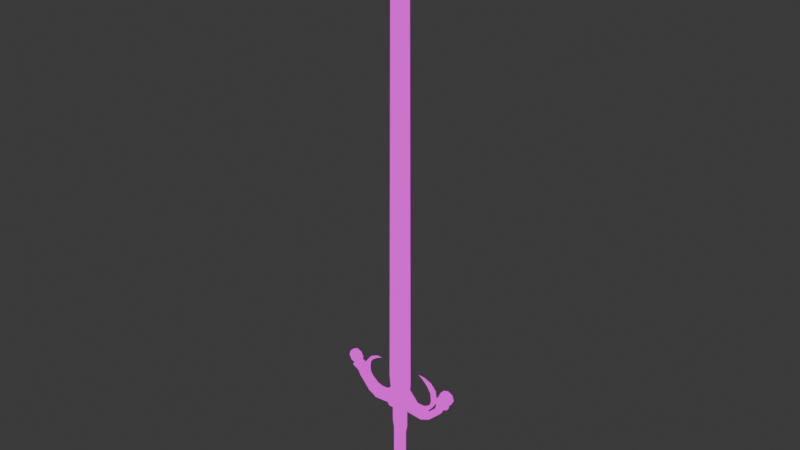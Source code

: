 # Source: CrabSword.blend  (saved by Blender 4.3.34; exported with 4.5.12 LTS)
import bpy
from mathutils import Matrix  # noqa: F401  (used for matrix-valued properties, if any)

bpy.ops.wm.read_factory_settings(use_empty=True)
scene = bpy.context.scene
scene.name = 'Scene'

# ---- collections
col_collection = bpy.data.collections.new('Collection'); scene.collection.children.link(col_collection)

# ---- images (referenced by path relative to the original .blend; pixels are not part of the script)
import os
ASSET_DIR = os.environ.get("B2B_ASSET_DIR", "")  # directory of the original .blend (textures are referenced by path, not embedded)
HERE = os.path.dirname(os.path.abspath(__file__))  # packed textures are extracted next to this script under _unpacked/

def load_image(name, relpath, width, height, colorspace="sRGB"):
    """Load a texture the original file referenced (path relative to the .blend, or extracted next to this script)."""
    p = next((c for c in (os.path.join(HERE, relpath), os.path.join(ASSET_DIR, relpath)) if relpath and os.path.exists(c)), "")
    if p:
        img = bpy.data.images.load(p, check_existing=True)
        img.name = name
    else:  # same state as the original file: an image datablock whose file is absent (Cycles renders it pink)
        img = bpy.data.images.new(name, width, height)
        img.source = "FILE"
        img.filepath = "//" + (relpath or name)
    img.colorspace_settings.name = colorspace
    return img
img_crabswordtx = load_image('CrabSwordTX', 'CrabSwordTX.png', 1024, 1024, 'sRGB')

# ---- materials (node trees are filled in below, after node groups)
mat_crabswordmt = bpy.data.materials.new('CrabSwordMT')

# ---- material node trees
mat_crabswordmt.use_nodes = True; mat_crabswordmt.node_tree.nodes.clear()
_N = mat_crabswordmt.node_tree.nodes; _L = mat_crabswordmt.node_tree.links
n0 = _N.new('ShaderNodeOutputMaterial'); n0.name = 'Material Output'; n0.location = (300, 300)
n1 = _N.new('ShaderNodeEmission'); n1.name = 'Emission'; n1.location = (10, 300)
n2 = _N.new('ShaderNodeTexImage'); n2.name = 'Image Texture'; n2.location = (-280, 280)
n2.image = img_crabswordtx
n2.interpolation = 'Closest'
_L.new(n1.outputs[0], n0.inputs[0])
_L.new(n2.outputs[0], n1.inputs[0])
n0.is_active_output = True

# ---- world
world_world = bpy.data.worlds.new('World'); scene.world = world_world
world_world.use_nodes = True; world_world.node_tree.nodes.clear()
_N = world_world.node_tree.nodes; _L = world_world.node_tree.links
n0 = _N.new('ShaderNodeOutputWorld'); n0.name = 'World Output'; n0.location = (300, 300)
n1 = _N.new('ShaderNodeBackground'); n1.name = 'Background'; n1.location = (10, 300)
n1.inputs[0].default_value = (0.05088, 0.05088, 0.05088, 1.0)
_L.new(n1.outputs[0], n0.inputs[0])
n0.is_active_output = True
world_world.color = (0.05088, 0.05088, 0.05088)
world_world.sun_shadow_jitter_overblur = 0.0

# ---- meshes
me_bsurfacemesh = bpy.data.meshes.new('BSurfaceMesh')
me_bsurfacemesh.from_pydata([(0.227, -3.72e-09, 11.7), (0.2921, -3.722e-09, 2.6), (0.1887, -0.1421, 2.35), (0.08699, -0.1523, 2.461), (3.645e-15, -0.1622, 2.59), (0.3098, -0.1177, 2.064), (0.3166, -0.1118, 2.233), (0.4281, -0.08126, 2.158), (1.433e-09, -0.08118, 2.59), (0.08646, -0.05341, 2.463), (0.1888, -0.02185, 2.35), (0.2834, -7.477e-07, 2.512), (0.2609, -3.78e-08, 2.285), (0.1643, -0.1625, 1.95), (0.09124, -0.1625, 1.954), (0.04917, -0.1122, 1.956), (3.324e-09, -0.1625, 1.958), (-9.792e-09, -0.1119, 1.958), (0.04898, -0.1115, 1.462), (3.743e-09, -0.1117, 1.463), (0.0495, -0.1112, 1.955), (0.195, -0.01052, 1.95), (0.1949, -0.01022, 1.462), (0.1624, -0.01045, 1.301), (0.1624, -0.01024, 0.2521), (0.04115, -0.1114, 1.302), (0.04139, -0.1111, 0.3069), (2.483e-10, -0.1117, 1.3), (0.0, -0.111, 0.325), (0.2237, -0.1625, -0.2226), (3.129e-08, -0.1625, -0.0005721), (1.332e-08, -0.1624, -0.325), (0.3245, -0.1624, -0.001054), (0.2224, -0.1625, 0.2239), (5.539e-09, -0.1625, 0.3249), (-3.69e-07, 3.583e-07, 13.0), (-1.439e-05, -0.08125, 11.7), (0.3122, -0.08161, 2.054), (0.4888, -0.08125, 2.046), (0.1945, -0.08136, 1.95), (0.4526, -0.08125, 1.929), (0.7034, -0.0812, 2.177), (0.6679, -0.08123, 1.948), (0.7299, -0.08125, 1.977), (0.8134, -0.08086, 2.016), (0.7703, -0.08124, 2.071), (1.079, -0.05678, 2.274), (1.011, -0.0569, 2.297), (1.125, -0.05669, 2.373), (1.049, -0.05689, 2.402), (0.6438, -0.08035, 1.914), (0.6849, -0.03898, 1.91), (0.7538, -0.03974, 1.943), (0.8347, -0.03972, 1.981), (1.119, -0.02773, 2.257), (1.166, -0.02772, 2.358), (0.7574, -0.0392, 2.106), (0.7147, -0.07223, 2.103), (0.7401, -0.04693, 2.13), (0.97, -0.02718, 2.312), (1.008, -0.02769, 2.416), (0.8536, -0.07213, 2.317), (0.7238, -0.07032, 2.153), (0.8805, -0.06254, 2.302), (0.9049, -0.06754, 2.399), (0.9351, -0.05854, 2.39), (0.9215, -0.065, 2.519), (0.952, -0.05586, 2.522), (0.9003, -0.06483, 2.695), (0.9287, -0.05584, 2.708), (0.7929, -0.04927, 2.835), (0.8154, -0.04276, 2.855), (0.8901, 4.885e-09, 2.297), (0.9457, 3.767e-10, 2.387), (0.963, 3.812e-08, 2.522), (0.9391, 1.869e-08, 2.711), (0.8228, -2.037e-09, 2.862), (0.5743, -0.08124, 2.158), (0.8271, -0.06257, 2.332), (0.6826, -0.07016, 2.2), (0.6764, -0.04437, 2.208), (0.8745, -0.05858, 2.408), (0.891, -0.05637, 2.517), (0.8706, -0.05607, 2.682), (0.8173, 5.967e-08, 2.337), (0.8637, 5.721e-08, 2.411), (0.8797, 7.282e-08, 2.515), (0.8605, -4.149e-08, 2.677), (0.7629, 6.081e-08, 2.807), (0.639, -0.02833, 2.93), (0.6266, -6.612e-07, 2.908), (0.77, -0.04264, 2.815), (0.6303, -0.02046, 2.913), (0.5044, -0.000824, 2.961), (0.6476, -0.02074, 2.947), (0.6505, -4.373e-06, 2.953), (1.199, -0.03687, 2.395), (1.027, -0.05805, 2.454), (1.013, -0.04134, 2.608), (1.313, -0.04026, 2.455), (1.263, -0.08059, 2.541), (1.263, -0.04831, 2.542), (1.117, -0.08117, 2.615), (1.117, -0.04921, 2.616), (1.354, -0.04875, 2.576), (1.409, -0.04875, 2.687), (1.371, -0.04875, 2.804), (1.086, -0.04794, 2.708), (1.142, -0.04771, 2.821), (1.26, -0.04854, 2.86), (-0.227, 3.722e-09, 11.7), (-0.2921, 3.722e-09, 2.6), (-0.1887, -0.1421, 2.35), (-0.08699, -0.1523, 2.461), (-0.3098, -0.1177, 2.064), (-0.3166, -0.1118, 2.233), (-0.4281, -0.08126, 2.158), (-0.08624, -0.05341, 2.463), (-0.1887, -0.02185, 2.35), (-0.2834, 7.477e-07, 2.512), (-0.2609, 3.779e-08, 2.285), (-0.1643, -0.1625, 1.95), (-0.09124, -0.1625, 1.954), (-0.04917, -0.1122, 1.956), (-0.04896, -0.1115, 1.462), (-0.0495, -0.1112, 1.955), (-0.1947, -0.0112, 1.95), (-0.1949, -0.01022, 1.462), (-0.1624, -0.01044, 1.301), (-0.1624, -0.01024, 0.2521), (-0.04111, -0.1114, 1.302), (-0.04139, -0.1111, 0.3069), (-0.2237, -0.1625, -0.2226), (-0.3245, -0.1624, -0.001054), (-0.2224, -0.1625, 0.2239), (-0.3122, -0.08161, 2.054), (-0.4888, -0.08125, 2.046), (-0.1945, -0.08136, 1.95), (-0.4526, -0.08125, 1.929), (-0.7034, -0.0812, 2.177), (-0.6679, -0.08124, 1.948), (-0.7299, -0.08125, 1.977), (-0.8134, -0.08086, 2.016), (-0.7703, -0.08124, 2.071), (-1.079, -0.05678, 2.274), (-1.011, -0.0569, 2.297), (-1.125, -0.05669, 2.373), (-1.049, -0.05689, 2.402), (-0.6438, -0.08035, 1.914), (-0.6849, -0.03898, 1.91), (-0.7538, -0.03974, 1.943), (-0.8347, -0.03972, 1.981), (-1.119, -0.02773, 2.257), (-1.166, -0.02772, 2.358), (-0.7574, -0.0392, 2.106), (-0.7147, -0.07223, 2.103), (-0.7401, -0.04693, 2.13), (-0.97, -0.02718, 2.312), (-1.008, -0.02769, 2.416), (-0.8536, -0.07213, 2.317), (-0.7238, -0.07032, 2.153), (-0.8805, -0.06254, 2.302), (-0.9049, -0.06754, 2.399), (-0.9351, -0.05854, 2.39), (-0.9215, -0.065, 2.519), (-0.952, -0.05586, 2.522), (-0.9003, -0.06483, 2.695), (-0.9287, -0.05584, 2.708), (-0.7929, -0.04927, 2.835), (-0.8154, -0.04276, 2.855), (-0.8901, 4.86e-09, 2.297), (-0.9457, 3.749e-10, 2.387), (-0.963, 3.813e-08, 2.522), (-0.9391, 1.867e-08, 2.711), (-0.8228, -2.049e-09, 2.862), (-0.5743, -0.08124, 2.158), (-0.8271, -0.06257, 2.332), (-0.6826, -0.07016, 2.2), (-0.6764, -0.04437, 2.208), (-0.8745, -0.05858, 2.408), (-0.891, -0.05637, 2.517), (-0.8706, -0.05607, 2.682), (-0.8173, 5.973e-08, 2.337), (-0.8637, 5.723e-08, 2.411), (-0.8797, 7.277e-08, 2.515), (-0.8605, -4.149e-08, 2.677), (-0.7629, 6.061e-08, 2.807), (-0.639, -0.02833, 2.93), (-0.6266, -6.632e-07, 2.908), (-0.77, -0.04264, 2.815), (-0.6303, -0.02046, 2.913), (-0.5044, -0.000824, 2.961), (-0.6476, -0.02074, 2.947), (-0.6505, -4.373e-06, 2.953), (-1.199, -0.03687, 2.395), (-1.027, -0.05805, 2.454), (-1.013, -0.04134, 2.608), (-1.313, -0.04026, 2.455), (-1.263, -0.08059, 2.541), (-1.263, -0.04831, 2.542), (-1.117, -0.08117, 2.615), (-1.117, -0.04921, 2.616), (-1.354, -0.04875, 2.576), (-1.409, -0.04875, 2.687), (-1.371, -0.04875, 2.804), (-1.086, -0.04794, 2.708), (-1.142, -0.04771, 2.821), (-1.26, -0.04854, 2.86), (0.1747, 0.1362, 2.341), (0.08693, 0.1523, 2.461), (-5.149e-09, 0.1622, 2.59), (0.3098, 0.1177, 2.064), (0.3166, 0.1118, 2.233), (0.4281, 0.08126, 2.158), (1.368e-09, 0.08118, 2.59), (0.08624, 0.05341, 2.463), (0.1887, 0.02185, 2.35), (0.1643, 0.1625, 1.95), (0.09124, 0.1625, 1.954), (0.04915, 0.1121, 1.956), (1.13e-08, 0.1625, 1.958), (-1.011e-18, 0.1119, 1.958), (0.04896, 0.1115, 1.462), (-2.683e-09, 0.1117, 1.463), (0.1949, 0.01019, 1.949), (0.0495, 0.1112, 1.955), (0.1949, 0.01022, 1.462), (0.1624, 0.01044, 1.301), (0.1624, 0.01024, 0.2521), (0.04111, 0.1114, 1.302), (0.04139, 0.1111, 0.3069), (-2.941e-10, 0.1117, 1.3), (0.0, 0.111, 0.325), (0.2237, 0.1625, -0.2226), (0.0, 0.1625, -0.0005721), (0.0, 0.1624, -0.325), (0.3245, 0.1624, -0.001054), (0.2224, 0.1625, 0.2239), (9.412e-09, 0.1625, 0.3249), (1.444e-05, 0.08125, 11.7), (0.3122, 0.08161, 2.054), (0.4888, 0.08125, 2.046), (0.1945, 0.08136, 1.95), (0.4526, 0.08125, 1.929), (0.7034, 0.0812, 2.177), (0.6679, 0.08125, 1.948), (0.7299, 0.08125, 1.977), (0.8134, 0.08087, 2.016), (0.7703, 0.08124, 2.071), (1.079, 0.05678, 2.274), (1.011, 0.0569, 2.297), (1.125, 0.05669, 2.373), (1.049, 0.0569, 2.402), (0.6438, 0.08037, 1.914), (0.6849, 0.03898, 1.91), (0.7538, 0.03974, 1.943), (0.8347, 0.03972, 1.981), (1.119, 0.02774, 2.257), (1.166, 0.02772, 2.358), (0.7574, 0.0392, 2.106), (0.7195, 0.07555, 2.106), (0.7401, 0.04692, 2.13), (0.97, 0.02718, 2.312), (1.008, 0.02769, 2.416), (0.8536, 0.07213, 2.317), (0.7238, 0.07031, 2.153), (0.8805, 0.06254, 2.302), (0.9049, 0.06753, 2.399), (0.9351, 0.05854, 2.39), (0.9215, 0.06499, 2.519), (0.952, 0.05586, 2.522), (0.9003, 0.06482, 2.695), (0.9287, 0.05584, 2.708), (0.7929, 0.04925, 2.835), (0.8154, 0.04274, 2.855), (0.5743, 0.08124, 2.158), (0.8271, 0.06256, 2.332), (0.6826, 0.07016, 2.2), (0.6764, 0.04437, 2.208), (0.8746, 0.05857, 2.408), (0.891, 0.05636, 2.517), (0.8706, 0.05607, 2.682), (0.64, 0.02652, 2.929), (0.7701, 0.04262, 2.815), (0.6315, 0.01972, 2.915), (0.6473, 0.01989, 2.945), (1.194, 0.03392, 2.403), (1.029, 0.05663, 2.454), (1.013, 0.04134, 2.608), (1.298, 0.03623, 2.46), (1.263, 0.08059, 2.541), (1.263, 0.04831, 2.542), (1.117, 0.08117, 2.615), (1.117, 0.04921, 2.616), (1.354, 0.04875, 2.576), (1.409, 0.04875, 2.687), (1.371, 0.04875, 2.804), (1.086, 0.04794, 2.708), (1.142, 0.04771, 2.821), (1.26, 0.04854, 2.86), (-0.1747, 0.1362, 2.341), (-0.08693, 0.1523, 2.461), (-0.3098, 0.1177, 2.064), (-0.3166, 0.1118, 2.233), (-0.4281, 0.08126, 2.158), (-0.08646, 0.05341, 2.463), (-0.1888, 0.02185, 2.35), (-0.1643, 0.1625, 1.95), (-0.09124, 0.1625, 1.954), (-0.04915, 0.1121, 1.956), (-0.04898, 0.1115, 1.462), (-0.1949, 0.01019, 1.949), (-0.0495, 0.1112, 1.955), (-0.1949, 0.01022, 1.462), (-0.1624, 0.01045, 1.301), (-0.1624, 0.01024, 0.2521), (-0.04115, 0.1114, 1.302), (-0.04139, 0.1111, 0.3069), (-0.2237, 0.1625, -0.2226), (-0.3245, 0.1624, -0.001054), (-0.2224, 0.1625, 0.2239), (-0.3122, 0.08161, 2.054), (-0.4888, 0.08125, 2.046), (-0.1945, 0.08136, 1.95), (-0.4526, 0.08125, 1.929), (-0.7034, 0.0812, 2.177), (-0.6679, 0.08125, 1.948), (-0.7299, 0.08125, 1.977), (-0.8134, 0.08087, 2.016), (-0.7703, 0.08124, 2.071), (-1.079, 0.05678, 2.274), (-1.011, 0.0569, 2.297), (-1.125, 0.05669, 2.373), (-1.049, 0.0569, 2.402), (-0.6438, 0.08037, 1.914), (-0.6849, 0.03898, 1.91), (-0.7538, 0.03974, 1.943), (-0.8347, 0.03972, 1.981), (-1.119, 0.02774, 2.257), (-1.166, 0.02772, 2.358), (-0.7574, 0.0392, 2.106), (-0.7195, 0.07555, 2.106), (-0.7401, 0.04692, 2.13), (-0.97, 0.02718, 2.312), (-1.008, 0.02769, 2.416), (-0.8536, 0.07213, 2.317), (-0.7238, 0.07031, 2.153), (-0.8805, 0.06254, 2.302), (-0.9049, 0.06753, 2.399), (-0.9351, 0.05854, 2.39), (-0.9215, 0.06499, 2.519), (-0.952, 0.05586, 2.522), (-0.9003, 0.06482, 2.695), (-0.9287, 0.05584, 2.708), (-0.7929, 0.04925, 2.835), (-0.8154, 0.04274, 2.855), (-0.5743, 0.08124, 2.158), (-0.8271, 0.06256, 2.332), (-0.6826, 0.07016, 2.2), (-0.6764, 0.04437, 2.208), (-0.8746, 0.05857, 2.408), (-0.891, 0.05636, 2.517), (-0.8706, 0.05607, 2.682), (-0.64, 0.02652, 2.929), (-0.7701, 0.04262, 2.815), (-0.6315, 0.01972, 2.915), (-0.6473, 0.01989, 2.945), (-1.194, 0.03392, 2.403), (-1.027, 0.05834, 2.453), (-1.013, 0.04134, 2.608), (-1.298, 0.03623, 2.46), (-1.263, 0.08059, 2.541), (-1.263, 0.04831, 2.542), (-1.117, 0.08117, 2.615), (-1.117, 0.04921, 2.616), (-1.354, 0.04875, 2.576), (-1.409, 0.04875, 2.687), (-1.371, 0.04875, 2.804), (-1.086, 0.04794, 2.708), (-1.142, 0.04771, 2.821), (-1.26, 0.04854, 2.86)], [], [(8, 1, 0, 36), (3, 4, 16, 14), (13, 2, 3, 14), (5, 6, 2, 13), (7, 6, 5), (9, 11, 1, 8), (10, 12, 11, 9), (3, 9, 8, 4), (2, 10, 9, 3), (6, 12, 10, 2), (37, 5, 13, 39), (7, 5, 37), (39, 13, 14, 15), (15, 14, 16, 17), (18, 15, 17, 19), (21, 39, 15, 20), (21, 20, 15), (22, 21, 15, 18), (23, 22, 18, 25), (24, 23, 25, 26), (25, 18, 19, 27), (26, 25, 27, 28), (29, 32, 30, 31), (33, 34, 30, 32), (28, 34, 33, 26), (26, 33, 24), (35, 36, 0), (38, 37, 39, 40), (42, 38, 40, 50), (77, 7, 37, 38), (41, 77, 38, 42), (43, 57, 41, 42), (44, 45, 57, 43), (45, 44, 46, 47), (47, 46, 48, 49), (51, 42, 50), (52, 43, 42, 51), (44, 43, 52, 53), (46, 44, 53, 54), (48, 46, 54, 55), (56, 58, 57, 45), (59, 56, 45, 47), (60, 59, 47, 49), (57, 62, 41), (58, 62, 57), (41, 62, 63, 61), (61, 63, 65, 64), (64, 65, 67, 66), (66, 67, 69, 68), (68, 69, 71, 70), (72, 63, 62, 58), (65, 63, 72, 73), (67, 65, 73, 74), (69, 67, 74, 75), (71, 69, 75, 76), (77, 41, 79), (77, 79, 80), (78, 79, 41, 61), (81, 78, 61, 64), (82, 81, 64, 66), (83, 82, 66, 68), (91, 83, 68, 70), (84, 80, 79, 78), (85, 84, 78, 81), (86, 85, 81, 82), (87, 86, 82, 83), (88, 87, 83, 91), (89, 92, 91, 70), (93, 92, 89), (90, 88, 91, 92), (90, 92, 93), (94, 89, 70, 71), (95, 94, 71, 76), (93, 89, 94), (93, 94, 95), (96, 97, 49, 48), (100, 102, 97, 96), (60, 49, 97), (98, 60, 97, 102), (96, 48, 55), (99, 100, 96), (101, 103, 102, 100), (104, 107, 103, 101), (105, 108, 107, 104), (106, 109, 108, 105), (99, 101, 100), (98, 102, 103), (8, 36, 110, 111), (113, 122, 16, 4), (121, 122, 113, 112), (114, 121, 112, 115), (116, 114, 115), (117, 8, 111, 119), (118, 117, 119, 120), (113, 4, 8, 117), (112, 113, 117, 118), (115, 112, 118, 120), (135, 137, 121, 114), (116, 135, 114), (137, 123, 122, 121), (123, 17, 16, 122), (124, 19, 17, 123), (126, 125, 123, 137), (126, 123, 125), (127, 124, 123, 126), (128, 130, 124, 127), (129, 131, 130, 128), (130, 27, 19, 124), (131, 28, 27, 130), (132, 31, 30, 133), (134, 133, 30, 34), (28, 131, 134, 34), (131, 129, 134), (35, 110, 36), (136, 138, 137, 135), (140, 148, 138, 136), (175, 136, 135, 116), (139, 140, 136, 175), (141, 140, 139, 155), (142, 141, 155, 143), (143, 145, 144, 142), (145, 147, 146, 144), (149, 148, 140), (150, 149, 140, 141), (142, 151, 150, 141), (144, 152, 151, 142), (146, 153, 152, 144), (154, 143, 155, 156), (157, 145, 143, 154), (158, 147, 145, 157), (155, 139, 160), (156, 155, 160), (139, 159, 161, 160), (159, 162, 163, 161), (162, 164, 165, 163), (164, 166, 167, 165), (166, 168, 169, 167), (170, 156, 160, 161), (163, 171, 170, 161), (165, 172, 171, 163), (167, 173, 172, 165), (169, 174, 173, 167), (175, 177, 139), (175, 178, 177), (176, 159, 139, 177), (179, 162, 159, 176), (180, 164, 162, 179), (181, 166, 164, 180), (189, 168, 166, 181), (182, 176, 177, 178), (183, 179, 176, 182), (184, 180, 179, 183), (185, 181, 180, 184), (186, 189, 181, 185), (187, 168, 189, 190), (191, 187, 190), (188, 190, 189, 186), (188, 191, 190), (192, 169, 168, 187), (193, 174, 169, 192), (191, 192, 187), (191, 193, 192), (194, 146, 147, 195), (198, 194, 195, 200), (158, 195, 147), (196, 200, 195, 158), (194, 153, 146), (197, 194, 198), (199, 198, 200, 201), (202, 199, 201, 205), (203, 202, 205, 206), (204, 203, 206, 207), (197, 198, 199), (196, 201, 200), (214, 239, 0, 1), (209, 218, 220, 210), (217, 218, 209, 208), (211, 217, 208, 212), (213, 211, 212), (215, 214, 1, 11), (216, 215, 11, 12), (209, 210, 214, 215), (208, 209, 215, 216), (212, 208, 216, 12), (240, 242, 217, 211), (213, 240, 211), (242, 219, 218, 217), (219, 221, 220, 218), (222, 223, 221, 219), (224, 225, 219, 242), (224, 219, 225), (226, 222, 219, 224), (227, 229, 222, 226), (228, 230, 229, 227), (229, 231, 223, 222), (230, 232, 231, 229), (233, 235, 234, 236), (237, 236, 234, 238), (232, 230, 237, 238), (230, 228, 237), (35, 0, 239), (241, 243, 242, 240), (245, 253, 243, 241), (275, 241, 240, 213), (244, 245, 241, 275), (246, 245, 244, 260), (247, 246, 260, 248), (248, 250, 249, 247), (250, 252, 251, 249), (254, 253, 245), (255, 254, 245, 246), (247, 256, 255, 246), (249, 257, 256, 247), (251, 258, 257, 249), (259, 248, 260, 261), (262, 250, 248, 259), (263, 252, 250, 262), (260, 244, 265), (261, 260, 265), (244, 264, 266, 265), (264, 267, 268, 266), (267, 269, 270, 268), (269, 271, 272, 270), (271, 273, 274, 272), (72, 261, 265, 266), (268, 73, 72, 266), (270, 74, 73, 268), (272, 75, 74, 270), (274, 76, 75, 272), (275, 277, 244), (275, 278, 277), (276, 264, 244, 277), (279, 267, 264, 276), (280, 269, 267, 279), (281, 271, 269, 280), (283, 273, 271, 281), (84, 276, 277, 278), (85, 279, 276, 84), (86, 280, 279, 85), (87, 281, 280, 86), (88, 283, 281, 87), (282, 273, 283, 284), (93, 282, 284), (90, 284, 283, 88), (90, 93, 284), (285, 274, 273, 282), (95, 76, 274, 285), (93, 285, 282), (93, 95, 285), (286, 251, 252, 287), (290, 286, 287, 292), (263, 287, 252), (288, 292, 287, 263), (286, 258, 251), (289, 286, 290), (291, 290, 292, 293), (294, 291, 293, 297), (295, 294, 297, 298), (296, 295, 298, 299), (289, 290, 291), (288, 293, 292), (214, 111, 110, 239), (301, 210, 220, 308), (307, 300, 301, 308), (302, 303, 300, 307), (304, 303, 302), (305, 119, 111, 214), (306, 120, 119, 305), (301, 305, 214, 210), (300, 306, 305, 301), (303, 120, 306, 300), (321, 302, 307, 323), (304, 302, 321), (323, 307, 308, 309), (309, 308, 220, 221), (310, 309, 221, 223), (311, 323, 309, 312), (311, 312, 309), (313, 311, 309, 310), (314, 313, 310, 316), (315, 314, 316, 317), (316, 310, 223, 231), (317, 316, 231, 232), (318, 319, 234, 235), (320, 238, 234, 319), (232, 238, 320, 317), (317, 320, 315), (35, 239, 110), (322, 321, 323, 324), (326, 322, 324, 334), (356, 304, 321, 322), (325, 356, 322, 326), (327, 341, 325, 326), (328, 329, 341, 327), (329, 328, 330, 331), (331, 330, 332, 333), (335, 326, 334), (336, 327, 326, 335), (328, 327, 336, 337), (330, 328, 337, 338), (332, 330, 338, 339), (340, 342, 341, 329), (343, 340, 329, 331), (344, 343, 331, 333), (341, 346, 325), (342, 346, 341), (325, 346, 347, 345), (345, 347, 349, 348), (348, 349, 351, 350), (350, 351, 353, 352), (352, 353, 355, 354), (170, 347, 346, 342), (349, 347, 170, 171), (351, 349, 171, 172), (353, 351, 172, 173), (355, 353, 173, 174), (356, 325, 358), (356, 358, 359), (357, 358, 325, 345), (360, 357, 345, 348), (361, 360, 348, 350), (362, 361, 350, 352), (364, 362, 352, 354), (182, 359, 358, 357), (183, 182, 357, 360), (184, 183, 360, 361), (185, 184, 361, 362), (186, 185, 362, 364), (363, 365, 364, 354), (191, 365, 363), (188, 186, 364, 365), (188, 365, 191), (366, 363, 354, 355), (193, 366, 355, 174), (191, 363, 366), (191, 366, 193), (367, 368, 333, 332), (371, 373, 368, 367), (344, 333, 368), (369, 344, 368, 373), (367, 332, 339), (370, 371, 367), (372, 374, 373, 371), (375, 378, 374, 372), (376, 379, 378, 375), (377, 380, 379, 376), (370, 372, 371), (369, 373, 374), (107, 297, 293, 103), (108, 298, 297, 107), (109, 299, 298, 108), (109, 106, 296, 299), (106, 105, 295, 296), (105, 104, 294, 295), (104, 101, 291, 294), (101, 99, 289, 291), (99, 96, 286, 289), (96, 55, 258, 286), (55, 54, 257, 258), (54, 53, 256, 257), (53, 52, 255, 256), (52, 51, 254, 255), (51, 50, 253, 254), (50, 40, 243, 253), (39, 21, 224, 242, 243, 40), (12, 6, 212), (7, 213, 212, 6), (275, 213, 7, 77), (275, 77, 80, 278), (80, 84, 278), (98, 103, 293, 288), (60, 98, 288, 263), (59, 60, 263, 262), (56, 59, 262, 259), (58, 56, 259, 261), (72, 58, 261), (224, 21, 22, 226), (23, 227, 226, 22), (24, 228, 227, 23), (33, 237, 228, 24), (33, 32, 236, 237), (29, 233, 236, 32), (31, 235, 233, 29), (31, 132, 318, 235), (132, 133, 319, 318), (134, 320, 319, 133), (134, 129, 315, 320), (120, 303, 115), (116, 115, 303, 304), (178, 359, 182), (178, 175, 356, 359), (116, 304, 356, 175), (170, 342, 156), (156, 342, 340, 154), (154, 340, 343, 157), (157, 343, 344, 158), (158, 344, 369, 196), (196, 369, 374, 201), (205, 201, 374, 378), (206, 205, 378, 379), (207, 206, 379, 380), (207, 380, 377, 204), (203, 204, 377, 376), (203, 376, 375, 202), (202, 375, 372, 199), (199, 372, 370, 197), (197, 370, 367, 194), (194, 367, 339, 153), (153, 339, 338, 152), (152, 338, 337, 151), (151, 337, 336, 150), (150, 336, 335, 149), (149, 335, 334, 148), (148, 334, 324, 138), (137, 138, 324, 323, 311, 126), (311, 313, 127, 126), (128, 127, 313, 314), (129, 128, 314, 315)])
_uv = me_bsurfacemesh.uv_layers.new(name='UVMap')
_uv.uv.foreach_set('vector', [0.9402, 0.8351, 0.9162, 0.8604, 0.1099, 0.1349, 0.128, 0.1148, 0.2636, 0.4939, 0.2454, 0.4973, 0.2989, 0.4443, 0.3069, 0.4517, 0.3134, 0.4575, 0.2815, 0.4932, 0.2636, 0.4939, 0.3069, 0.4517, 0.3159, 0.4795, 0.3022, 0.4941, 0.2815, 0.4932, 0.3134, 0.4575, 0.3179, 0.4973, 0.3022, 0.4941, 0.3159, 0.4795, 0.9447, 0.8529, 0.9247, 0.8665, 0.9162, 0.8604, 0.9402, 0.8351, 0.9466, 0.8709, 0.9467, 0.8824, 0.9247, 0.8665, 0.9447, 0.8529, 0.07589, 0.5665, 0.07498, 0.5548, 0.0904, 0.5567, 0.09128, 0.5663, 0.06257, 0.5665, 0.06131, 0.5523, 0.07498, 0.5548, 0.07589, 0.5665, 0.186, 0.3474, 0.1724, 0.3414, 0.1745, 0.3327, 0.1888, 0.332, 0.7793, 0.8144, 0.7767, 0.8178, 0.7861, 0.8333, 0.7898, 0.8237, 0.769, 0.8052, 0.7767, 0.8178, 0.7793, 0.8144, 0.7898, 0.8237, 0.7861, 0.8333, 0.7926, 0.8391, 0.8004, 0.838, 0.8004, 0.838, 0.7926, 0.8391, 0.8008, 0.8463, 0.8048, 0.8418, 0.07298, 0.2911, 0.01416, 0.2911, 0.01385, 0.2852, 0.07293, 0.2852, 0.7954, 0.8174, 0.7898, 0.8237, 0.8004, 0.838, 0.8004, 0.8378, 0.01489, 0.3085, 0.01428, 0.2911, 0.01416, 0.2911, 0.07296, 0.3084, 0.01489, 0.3085, 0.01416, 0.2911, 0.07298, 0.2911, 0.09215, 0.3046, 0.07296, 0.3084, 0.07298, 0.2911, 0.09212, 0.2901, 0.2172, 0.3046, 0.09215, 0.3046, 0.09212, 0.2901, 0.2106, 0.2902, 0.09212, 0.2901, 0.07298, 0.2911, 0.07293, 0.2852, 0.09228, 0.2852, 0.2106, 0.2902, 0.09212, 0.2901, 0.09228, 0.2852, 0.2085, 0.2852, 0.08513, 0.452, 0.107, 0.4711, 0.07182, 0.4872, 0.05581, 0.452, 0.107, 0.5005, 0.08787, 0.5225, 0.07182, 0.4872, 0.107, 0.4711, 0.5214, 0.03959, 0.5152, 0.03959, 0.5152, 0.01309, 0.5214, 0.03466, 0.5214, 0.03466, 0.5152, 0.01309, 0.5334, 0.02024, 0.01203, 0.01203, 0.128, 0.1148, 0.1099, 0.1349, 0.3224, 0.1833, 0.3428, 0.1885, 0.3525, 0.2046, 0.3224, 0.1979, 0.2985, 0.1883, 0.3224, 0.1833, 0.3224, 0.1979, 0.3001, 0.193, 0.3165, 0.1676, 0.3332, 0.1727, 0.3428, 0.1885, 0.3224, 0.1833, 0.3025, 0.1609, 0.3165, 0.1676, 0.3224, 0.1833, 0.2985, 0.1883, 0.2925, 0.1828, 0.2986, 0.1689, 0.3025, 0.1609, 0.2985, 0.1883, 0.2843, 0.1754, 0.2912, 0.1706, 0.2986, 0.1689, 0.2925, 0.1828, 0.2912, 0.1706, 0.2843, 0.1754, 0.2631, 0.1368, 0.2716, 0.1365, 0.2716, 0.1365, 0.2631, 0.1368, 0.2613, 0.1239, 0.2709, 0.1233, 0.2953, 0.192, 0.2985, 0.1883, 0.3001, 0.193, 0.2886, 0.1858, 0.2925, 0.1828, 0.2985, 0.1883, 0.2953, 0.192, 0.2843, 0.1754, 0.2925, 0.1828, 0.2886, 0.1858, 0.2807, 0.1786, 0.2631, 0.1368, 0.2843, 0.1754, 0.2807, 0.1786, 0.2579, 0.1373, 0.2613, 0.1239, 0.2631, 0.1368, 0.2579, 0.1373, 0.2561, 0.1241, 0.2938, 0.1671, 0.2966, 0.165, 0.2986, 0.1689, 0.2912, 0.1706, 0.2768, 0.1362, 0.2938, 0.1671, 0.2912, 0.1706, 0.2716, 0.1365, 0.2762, 0.123, 0.2768, 0.1362, 0.2716, 0.1365, 0.2709, 0.1233, 0.2986, 0.1689, 0.2993, 0.1629, 0.3025, 0.1609, 0.1007, 0.1932, 0.09789, 0.1905, 0.1039, 0.1901, 0.3025, 0.1609, 0.2993, 0.1629, 0.2866, 0.1405, 0.2902, 0.1398, 0.2902, 0.1398, 0.2866, 0.1405, 0.2835, 0.1285, 0.2873, 0.1286, 0.2873, 0.1286, 0.2835, 0.1285, 0.2862, 0.1129, 0.2896, 0.1144, 0.2896, 0.1144, 0.2862, 0.1129, 0.2954, 0.09251, 0.2981, 0.095, 0.2981, 0.095, 0.2954, 0.09251, 0.3134, 0.07978, 0.3152, 0.08286, 0.08096, 0.1991, 0.08022, 0.1917, 0.09789, 0.1905, 0.1007, 0.1932, 0.06967, 0.1923, 0.08022, 0.1917, 0.08096, 0.1991, 0.07019, 0.1993, 0.05399, 0.1929, 0.06967, 0.1923, 0.07019, 0.1993, 0.05415, 0.1996, 0.03178, 0.1933, 0.05399, 0.1929, 0.05415, 0.1996, 0.03164, 0.2, 0.01437, 0.1952, 0.03178, 0.1933, 0.03164, 0.2, 0.01357, 0.2003, 0.3165, 0.1676, 0.3025, 0.1609, 0.3057, 0.159, 0.1839, 0.3782, 0.1832, 0.3912, 0.1801, 0.3906, 0.2938, 0.139, 0.3057, 0.159, 0.3025, 0.1609, 0.2902, 0.1398, 0.291, 0.1286, 0.2938, 0.139, 0.2902, 0.1398, 0.2873, 0.1286, 0.293, 0.1157, 0.291, 0.1286, 0.2873, 0.1286, 0.2896, 0.1144, 0.3011, 0.09753, 0.293, 0.1157, 0.2896, 0.1144, 0.2981, 0.095, 0.3172, 0.0859, 0.3011, 0.09753, 0.2981, 0.095, 0.3152, 0.08286, 0.1757, 0.4076, 0.1801, 0.3906, 0.1832, 0.3912, 0.1832, 0.4084, 0.4647, 0.1889, 0.4647, 0.1977, 0.4721, 0.1983, 0.4716, 0.1892, 0.4647, 0.1764, 0.4647, 0.1889, 0.4716, 0.1892, 0.4714, 0.1763, 0.4647, 0.1571, 0.4647, 0.1764, 0.4714, 0.1763, 0.4713, 0.1565, 0.4647, 0.1416, 0.4647, 0.1571, 0.4713, 0.1565, 0.4697, 0.1407, 0.3361, 0.07734, 0.3365, 0.07958, 0.3172, 0.0859, 0.3152, 0.08286, 0.3525, 0.07855, 0.3365, 0.07958, 0.3361, 0.07734, 0.5333, 0.1811, 0.5172, 0.1837, 0.5172, 0.1888, 0.5332, 0.1836, 0.5333, 0.1811, 0.5332, 0.1836, 0.5477, 0.1788, 0.3357, 0.07512, 0.3361, 0.07734, 0.3152, 0.08286, 0.3134, 0.07978, 0.2053, 0.0929, 0.2029, 0.09357, 0.1976, 0.0741, 0.2026, 0.07255, 0.3525, 0.07855, 0.3361, 0.07734, 0.3357, 0.07512, 0.2076, 0.1102, 0.2029, 0.09357, 0.2053, 0.0929, 0.2536, 0.1188, 0.2753, 0.1181, 0.2709, 0.1233, 0.2613, 0.1239, 0.2515, 0.09986, 0.2706, 0.09653, 0.2753, 0.1181, 0.2536, 0.1188, 0.2762, 0.123, 0.2709, 0.1233, 0.2753, 0.1181, 0.2822, 0.101, 0.2762, 0.123, 0.2753, 0.1181, 0.2706, 0.09653, 0.2536, 0.1188, 0.2613, 0.1239, 0.2561, 0.1241, 0.2427, 0.1079, 0.2515, 0.09986, 0.2536, 0.1188, 0.3777, 0.5511, 0.3604, 0.551, 0.3603, 0.5472, 0.3777, 0.5473, 0.4753, 0.5119, 0.475, 0.5475, 0.4668, 0.5392, 0.4667, 0.5198, 0.4901, 0.512, 0.49, 0.5477, 0.475, 0.5475, 0.4753, 0.5119, 0.5004, 0.5224, 0.5004, 0.5372, 0.49, 0.5477, 0.4901, 0.512, 0.06444, 0.4218, 0.0654, 0.4115, 0.06924, 0.4115, 0.348, 0.5519, 0.3603, 0.5472, 0.3604, 0.551, 0.9402, 0.8351, 0.128, 0.1148, 0.1457, 0.09446, 0.9624, 0.8083, 0.249, 0.4791, 0.2916, 0.4362, 0.2989, 0.4443, 0.2454, 0.4973, 0.2858, 0.4297, 0.2916, 0.4362, 0.249, 0.4791, 0.2499, 0.4612, 0.2639, 0.427, 0.2858, 0.4297, 0.2499, 0.4612, 0.2491, 0.4405, 0.2461, 0.4248, 0.2639, 0.427, 0.2491, 0.4405, 0.9584, 0.8375, 0.9402, 0.8351, 0.9624, 0.8083, 0.9695, 0.816, 0.9765, 0.8372, 0.9584, 0.8375, 0.9695, 0.816, 0.988, 0.8359, 0.07589, 0.5665, 0.09128, 0.5663, 0.0904, 0.5567, 0.07496, 0.5548, 0.06257, 0.5665, 0.07589, 0.5665, 0.07496, 0.5548, 0.0613, 0.5523, 0.3788, 0.1869, 0.376, 0.1714, 0.3903, 0.1722, 0.3924, 0.1809, 0.835, 0.8638, 0.8245, 0.8545, 0.8154, 0.8593, 0.8319, 0.8668, 0.8454, 0.8729, 0.835, 0.8638, 0.8319, 0.8668, 0.8245, 0.8545, 0.8091, 0.8457, 0.8089, 0.8535, 0.8154, 0.8593, 0.8091, 0.8457, 0.8048, 0.8418, 0.8008, 0.8463, 0.8089, 0.8535, 0.07298, 0.2794, 0.07293, 0.2852, 0.01385, 0.2852, 0.01416, 0.2794, 0.8301, 0.8482, 0.8092, 0.8457, 0.8091, 0.8457, 0.8245, 0.8545, 0.01489, 0.262, 0.01416, 0.2794, 0.01428, 0.2793, 0.07296, 0.262, 0.07298, 0.2794, 0.01416, 0.2794, 0.01489, 0.262, 0.09215, 0.2659, 0.09212, 0.2803, 0.07298, 0.2794, 0.07296, 0.262, 0.2172, 0.2659, 0.2106, 0.2803, 0.09212, 0.2803, 0.09215, 0.2659, 0.09212, 0.2803, 0.09228, 0.2852, 0.07293, 0.2852, 0.07298, 0.2794, 0.2106, 0.2803, 0.2085, 0.2852, 0.09228, 0.2852, 0.09212, 0.2803, 0.03659, 0.4741, 0.05581, 0.452, 0.07182, 0.4872, 0.03659, 0.5031, 0.05877, 0.5225, 0.03659, 0.5031, 0.07182, 0.4872, 0.08787, 0.5225, 0.5214, 0.03959, 0.5214, 0.04453, 0.5152, 0.0661, 0.5152, 0.03959, 0.5214, 0.04453, 0.5334, 0.05895, 0.5152, 0.0661, 0.01203, 0.01203, 0.1457, 0.09446, 0.128, 0.1148, 0.3249, 0.4042, 0.3396, 0.4042, 0.3462, 0.4344, 0.3302, 0.4246, 0.3299, 0.3803, 0.3346, 0.3819, 0.3396, 0.4042, 0.3249, 0.4042, 0.3093, 0.3984, 0.3249, 0.4042, 0.3302, 0.4246, 0.3144, 0.415, 0.3025, 0.3843, 0.3299, 0.3803, 0.3249, 0.4042, 0.3093, 0.3984, 0.3244, 0.3743, 0.3299, 0.3803, 0.3025, 0.3843, 0.3106, 0.3804, 0.3171, 0.3661, 0.3244, 0.3743, 0.3106, 0.3804, 0.3123, 0.373, 0.3123, 0.373, 0.2781, 0.3534, 0.2784, 0.3449, 0.3171, 0.3661, 0.2781, 0.3534, 0.2649, 0.3528, 0.2655, 0.3432, 0.2784, 0.3449, 0.3336, 0.3771, 0.3346, 0.3819, 0.3299, 0.3803, 0.3274, 0.3704, 0.3336, 0.3771, 0.3299, 0.3803, 0.3244, 0.3743, 0.3171, 0.3661, 0.3203, 0.3625, 0.3274, 0.3704, 0.3244, 0.3743, 0.2784, 0.3449, 0.2789, 0.3398, 0.3203, 0.3625, 0.3171, 0.3661, 0.2655, 0.3432, 0.2657, 0.3379, 0.2789, 0.3398, 0.2784, 0.3449, 0.3088, 0.3757, 0.3123, 0.373, 0.3106, 0.3804, 0.3067, 0.3785, 0.2778, 0.3587, 0.2781, 0.3534, 0.3123, 0.373, 0.3088, 0.3757, 0.2647, 0.358, 0.2649, 0.3528, 0.2781, 0.3534, 0.2778, 0.3587, 0.3106, 0.3804, 0.3025, 0.3843, 0.3045, 0.3812, 0.02841, 0.1605, 0.03147, 0.1637, 0.03114, 0.1577, 0.3025, 0.3843, 0.2814, 0.3721, 0.2822, 0.3685, 0.3045, 0.3812, 0.2814, 0.3721, 0.2702, 0.3691, 0.2702, 0.3654, 0.2822, 0.3685, 0.2702, 0.3691, 0.256, 0.3714, 0.2546, 0.368, 0.2702, 0.3654, 0.256, 0.3714, 0.2366, 0.38, 0.2341, 0.3772, 0.2546, 0.368, 0.2366, 0.38, 0.2245, 0.3971, 0.2214, 0.3952, 0.2341, 0.3772, 0.02247, 0.1408, 0.02841, 0.1605, 0.03114, 0.1577, 0.02991, 0.14, 0.02925, 0.1295, 0.02228, 0.13, 0.02247, 0.1408, 0.02991, 0.14, 0.02866, 0.1138, 0.022, 0.114, 0.02228, 0.13, 0.02925, 0.1295, 0.02827, 0.09159, 0.02161, 0.09144, 0.022, 0.114, 0.02866, 0.1138, 0.02641, 0.07417, 0.0213, 0.07337, 0.02161, 0.09144, 0.02827, 0.09159, 0.3093, 0.3984, 0.3006, 0.3875, 0.3025, 0.3843, 0.3809, 0.2177, 0.3847, 0.2301, 0.3816, 0.2307, 0.2806, 0.3756, 0.2814, 0.3721, 0.3025, 0.3843, 0.3006, 0.3875, 0.2703, 0.3729, 0.2702, 0.3691, 0.2814, 0.3721, 0.2806, 0.3756, 0.2573, 0.3748, 0.256, 0.3714, 0.2702, 0.3691, 0.2703, 0.3729, 0.2392, 0.3829, 0.2366, 0.38, 0.256, 0.3714, 0.2573, 0.3748, 0.2275, 0.399, 0.2245, 0.3971, 0.2366, 0.38, 0.2392, 0.3829, 0.3891, 0.2471, 0.3816, 0.2479, 0.3816, 0.2307, 0.3847, 0.2301, 0.4773, 0.0242, 0.4703, 0.02386, 0.4698, 0.01479, 0.4773, 0.01539, 0.4773, 0.03666, 0.4705, 0.03682, 0.4703, 0.02386, 0.4773, 0.0242, 0.4773, 0.056, 0.4706, 0.05655, 0.4705, 0.03682, 0.4773, 0.03666, 0.4773, 0.07149, 0.4722, 0.07239, 0.4706, 0.05655, 0.4773, 0.056, 0.219, 0.4179, 0.2245, 0.3971, 0.2275, 0.399, 0.2212, 0.4183, 0.2202, 0.4344, 0.219, 0.4179, 0.2212, 0.4183, 0.4607, 0.3259, 0.4608, 0.3283, 0.4768, 0.3336, 0.4768, 0.3285, 0.4607, 0.3259, 0.4463, 0.3236, 0.4608, 0.3283, 0.2168, 0.4176, 0.2214, 0.3952, 0.2245, 0.3971, 0.219, 0.4179, 0.06469, 0.1464, 0.06746, 0.1261, 0.07239, 0.1276, 0.0671, 0.1471, 0.2202, 0.4344, 0.2168, 0.4176, 0.219, 0.4179, 0.06245, 0.1637, 0.06469, 0.1464, 0.0671, 0.1471, 0.2604, 0.3354, 0.2655, 0.3432, 0.2649, 0.3528, 0.2597, 0.3571, 0.2415, 0.3333, 0.2604, 0.3354, 0.2597, 0.3571, 0.2382, 0.3525, 0.2647, 0.358, 0.2597, 0.3571, 0.2649, 0.3528, 0.2427, 0.364, 0.2382, 0.3525, 0.2597, 0.3571, 0.2647, 0.358, 0.2604, 0.3354, 0.2657, 0.3379, 0.2655, 0.3432, 0.2496, 0.3245, 0.2604, 0.3354, 0.2415, 0.3333, 0.01605, 0.5665, 0.0122, 0.5665, 0.01213, 0.5492, 0.01594, 0.5492, 0.5391, 0.2192, 0.5477, 0.2271, 0.5476, 0.2465, 0.5394, 0.2548, 0.5243, 0.2193, 0.5391, 0.2192, 0.5394, 0.2548, 0.5244, 0.2549, 0.514, 0.2297, 0.5243, 0.2193, 0.5244, 0.2549, 0.514, 0.2445, 0.3808, 0.4137, 0.3706, 0.4088, 0.3705, 0.4127, 0.01688, 0.5368, 0.01594, 0.5492, 0.01213, 0.5492, 0.9402, 0.8351, 0.128, 0.1148, 0.1099, 0.1349, 0.9162, 0.8604, 0.4874, 0.2777, 0.4448, 0.2348, 0.4375, 0.2429, 0.491, 0.2959, 0.4505, 0.2283, 0.4448, 0.2348, 0.4874, 0.2777, 0.4846, 0.2602, 0.4725, 0.2255, 0.4505, 0.2283, 0.4846, 0.2602, 0.4873, 0.2391, 0.4903, 0.2233, 0.4725, 0.2255, 0.4873, 0.2391, 0.9447, 0.8529, 0.9402, 0.8351, 0.9162, 0.8604, 0.9247, 0.8665, 0.9466, 0.8709, 0.9447, 0.8529, 0.9247, 0.8665, 0.9467, 0.8824, 0.5386, 0.2854, 0.554, 0.2862, 0.5527, 0.2958, 0.5372, 0.2971, 0.5242, 0.2854, 0.5386, 0.2854, 0.5372, 0.2971, 0.5234, 0.299, 0.1594, 0.3487, 0.1556, 0.332, 0.1693, 0.3329, 0.1724, 0.3414, 0.7922, 0.7999, 0.8027, 0.8092, 0.8118, 0.8044, 0.7953, 0.7969, 0.7819, 0.7908, 0.7922, 0.7999, 0.7953, 0.7969, 0.8027, 0.8092, 0.8181, 0.818, 0.8183, 0.8101, 0.8118, 0.8044, 0.8181, 0.818, 0.8225, 0.8219, 0.8265, 0.8174, 0.8183, 0.8101, 0.8272, 0.9277, 0.8234, 0.9321, 0.8676, 0.9713, 0.8713, 0.9668, 0.797, 0.8155, 0.818, 0.818, 0.8181, 0.818, 0.8027, 0.8092, 0.8822, 0.9532, 0.8713, 0.9668, 0.8712, 0.9666, 0.8388, 0.9147, 0.8272, 0.9277, 0.8713, 0.9668, 0.8822, 0.9532, 0.8219, 0.9049, 0.8123, 0.9157, 0.8272, 0.9277, 0.8388, 0.9147, 0.7283, 0.8219, 0.7236, 0.8371, 0.8123, 0.9157, 0.8219, 0.9049, 0.8123, 0.9157, 0.8089, 0.9193, 0.8234, 0.9321, 0.8272, 0.9277, 0.7236, 0.8371, 0.722, 0.8422, 0.8089, 0.9193, 0.8123, 0.9157, 0.4188, 0.452, 0.3894, 0.452, 0.4054, 0.4872, 0.4406, 0.4711, 0.4406, 0.5005, 0.4406, 0.4711, 0.4054, 0.4872, 0.4215, 0.5225, 0.5478, 0.03959, 0.5478, 0.03466, 0.554, 0.01309, 0.554, 0.03959, 0.5478, 0.03466, 0.5358, 0.02024, 0.554, 0.01309, 0.01203, 0.01203, 0.1099, 0.1349, 0.128, 0.1148, 0.3755, 0.03376, 0.3754, 0.01912, 0.3453, 0.01245, 0.3551, 0.02851, 0.3993, 0.02877, 0.3978, 0.02402, 0.3754, 0.01912, 0.3755, 0.03376, 0.3813, 0.04942, 0.3755, 0.03376, 0.3551, 0.02851, 0.3647, 0.04431, 0.3954, 0.05614, 0.3993, 0.02877, 0.3755, 0.03376, 0.3813, 0.04942, 0.4054, 0.03423, 0.3993, 0.02877, 0.3954, 0.05614, 0.3997, 0.04856, 0.4135, 0.0416, 0.4054, 0.03423, 0.3997, 0.04856, 0.4067, 0.04642, 0.4067, 0.04642, 0.4263, 0.08054, 0.4347, 0.08024, 0.4135, 0.0416, 0.4263, 0.08054, 0.4269, 0.09378, 0.4365, 0.09319, 0.4347, 0.08024, 0.4026, 0.02508, 0.3978, 0.02402, 0.3993, 0.02877, 0.4093, 0.03123, 0.4026, 0.02508, 0.3993, 0.02877, 0.4054, 0.03423, 0.4135, 0.0416, 0.4171, 0.03842, 0.4093, 0.03123, 0.4054, 0.03423, 0.4347, 0.08024, 0.4399, 0.07976, 0.4171, 0.03842, 0.4135, 0.0416, 0.4365, 0.09319, 0.4417, 0.09295, 0.4399, 0.07976, 0.4347, 0.08024, 0.3085, 0.0168, 0.3036, 0.01889, 0.3036, 0.01279, 0.3073, 0.01485, 0.421, 0.08084, 0.4263, 0.08054, 0.4067, 0.04642, 0.404, 0.04992, 0.4217, 0.094, 0.4269, 0.09378, 0.4263, 0.08054, 0.421, 0.08084, 0.3997, 0.04856, 0.3954, 0.05614, 0.3985, 0.05413, 0.1009, 0.2044, 0.1039, 0.2077, 0.09818, 0.2072, 0.3954, 0.05614, 0.4076, 0.07727, 0.4112, 0.07652, 0.3985, 0.05413, 0.4076, 0.07727, 0.4106, 0.08845, 0.4143, 0.08852, 0.4112, 0.07652, 0.4106, 0.08845, 0.4083, 0.1027, 0.4116, 0.1041, 0.4143, 0.08852, 0.4083, 0.1027, 0.3997, 0.122, 0.4025, 0.1245, 0.4116, 0.1041, 0.3997, 0.122, 0.3826, 0.1342, 0.3845, 0.1373, 0.4025, 0.1245, 0.08096, 0.1991, 0.1009, 0.2044, 0.09818, 0.2072, 0.08048, 0.2066, 0.06991, 0.2063, 0.07019, 0.1993, 0.08096, 0.1991, 0.08048, 0.2066, 0.05422, 0.2062, 0.05415, 0.1996, 0.07019, 0.1993, 0.06991, 0.2063, 0.03202, 0.2066, 0.03164, 0.2, 0.05415, 0.1996, 0.05422, 0.2062, 0.01455, 0.2054, 0.01357, 0.2003, 0.03164, 0.2, 0.03202, 0.2066, 0.3813, 0.04942, 0.3922, 0.05805, 0.3954, 0.05614, 0.1646, 0.3792, 0.1696, 0.3911, 0.1665, 0.392, 0.4041, 0.07807, 0.4076, 0.07727, 0.3954, 0.05614, 0.3922, 0.05805, 0.4068, 0.08839, 0.4106, 0.08845, 0.4076, 0.07727, 0.4041, 0.07807, 0.4049, 0.1014, 0.4083, 0.1027, 0.4106, 0.08845, 0.4068, 0.08839, 0.3968, 0.1195, 0.3997, 0.122, 0.4083, 0.1027, 0.4049, 0.1014, 0.3807, 0.1311, 0.3826, 0.1342, 0.3997, 0.122, 0.3968, 0.1195, 0.1757, 0.4076, 0.1683, 0.4092, 0.1665, 0.392, 0.1696, 0.3911, 0.4647, 0.1889, 0.4577, 0.1892, 0.4572, 0.1983, 0.4647, 0.1977, 0.4647, 0.1764, 0.4579, 0.1763, 0.4577, 0.1892, 0.4647, 0.1889, 0.4647, 0.1571, 0.458, 0.1565, 0.4579, 0.1763, 0.4647, 0.1764, 0.4647, 0.1416, 0.4596, 0.1407, 0.458, 0.1565, 0.4647, 0.1571, 0.3619, 0.1396, 0.3826, 0.1342, 0.3807, 0.1311, 0.3614, 0.1377, 0.3453, 0.1385, 0.3619, 0.1396, 0.3614, 0.1377, 0.5333, 0.1811, 0.5323, 0.1789, 0.5156, 0.1788, 0.5172, 0.1837, 0.5333, 0.1811, 0.5477, 0.1788, 0.5323, 0.1789, 0.3622, 0.1416, 0.3845, 0.1373, 0.3826, 0.1342, 0.3619, 0.1396, 0.2053, 0.0929, 0.2026, 0.07255, 0.2077, 0.07274, 0.2077, 0.09295, 0.3453, 0.1385, 0.3622, 0.1416, 0.3619, 0.1396, 0.2076, 0.1102, 0.2053, 0.0929, 0.2077, 0.09295, 0.4434, 0.09896, 0.4365, 0.09319, 0.4269, 0.09378, 0.4227, 0.09909, 0.4464, 0.1172, 0.4434, 0.09896, 0.4227, 0.09909, 0.4272, 0.1205, 0.4217, 0.094, 0.4227, 0.09909, 0.4269, 0.09378, 0.4157, 0.116, 0.4272, 0.1205, 0.4227, 0.09909, 0.4217, 0.094, 0.4434, 0.09896, 0.4417, 0.09295, 0.4365, 0.09319, 0.4532, 0.1091, 0.4434, 0.09896, 0.4464, 0.1172, 0.3777, 0.5626, 0.3777, 0.5665, 0.3603, 0.5665, 0.3604, 0.5627, 0.216, 0.5517, 0.2239, 0.5602, 0.2434, 0.5602, 0.2517, 0.552, 0.2161, 0.5369, 0.216, 0.5517, 0.2517, 0.552, 0.2518, 0.537, 0.2266, 0.5265, 0.2161, 0.5369, 0.2518, 0.537, 0.2413, 0.5265, 0.05532, 0.4212, 0.05004, 0.4115, 0.05388, 0.4115, 0.348, 0.5618, 0.3604, 0.5627, 0.3603, 0.5665, 0.9402, 0.8351, 0.9624, 0.8083, 0.1457, 0.09446, 0.128, 0.1148, 0.4728, 0.2924, 0.491, 0.2959, 0.4375, 0.2429, 0.4295, 0.2503, 0.423, 0.2561, 0.4553, 0.2898, 0.4728, 0.2924, 0.4295, 0.2503, 0.4205, 0.278, 0.4342, 0.2927, 0.4553, 0.2898, 0.423, 0.2561, 0.4185, 0.2959, 0.4342, 0.2927, 0.4205, 0.278, 0.9584, 0.8375, 0.9695, 0.816, 0.9624, 0.8083, 0.9402, 0.8351, 0.9765, 0.8372, 0.988, 0.8359, 0.9695, 0.816, 0.9584, 0.8375, 0.5386, 0.2854, 0.5372, 0.2971, 0.5527, 0.2958, 0.554, 0.2862, 0.5242, 0.2854, 0.5234, 0.299, 0.5372, 0.2971, 0.5386, 0.2854, 0.4054, 0.1882, 0.3924, 0.1809, 0.3955, 0.1724, 0.4092, 0.1714, 0.8479, 0.8493, 0.8505, 0.8459, 0.8411, 0.8303, 0.8374, 0.84, 0.8582, 0.8585, 0.8505, 0.8459, 0.8479, 0.8493, 0.8374, 0.84, 0.8411, 0.8303, 0.8346, 0.8246, 0.8269, 0.8257, 0.8269, 0.8257, 0.8346, 0.8246, 0.8265, 0.8174, 0.8225, 0.8219, 0.8195, 0.9365, 0.8635, 0.9755, 0.8676, 0.9713, 0.8234, 0.9321, 0.8318, 0.8464, 0.8374, 0.84, 0.8269, 0.8257, 0.8268, 0.8258, 0.8514, 0.988, 0.8634, 0.9754, 0.8635, 0.9755, 0.808, 0.9495, 0.8514, 0.988, 0.8635, 0.9755, 0.8195, 0.9365, 0.7962, 0.9338, 0.808, 0.9495, 0.8195, 0.9365, 0.8058, 0.9231, 0.7026, 0.8509, 0.7962, 0.9338, 0.8058, 0.9231, 0.7171, 0.8444, 0.8058, 0.9231, 0.8195, 0.9365, 0.8234, 0.9321, 0.8089, 0.9193, 0.7171, 0.8444, 0.8058, 0.9231, 0.8089, 0.9193, 0.722, 0.8422, 0.3702, 0.4741, 0.3702, 0.5031, 0.4054, 0.4872, 0.3894, 0.452, 0.3924, 0.5225, 0.4215, 0.5225, 0.4054, 0.4872, 0.3702, 0.5031, 0.5478, 0.03959, 0.554, 0.03959, 0.554, 0.0661, 0.5478, 0.04453, 0.5478, 0.04453, 0.554, 0.0661, 0.5358, 0.05895, 0.01203, 0.01203, 0.128, 0.1148, 0.1457, 0.09446, 0.1203, 0.4105, 0.1256, 0.4309, 0.1416, 0.4406, 0.135, 0.4105, 0.1253, 0.3866, 0.1203, 0.4105, 0.135, 0.4105, 0.1301, 0.3882, 0.1047, 0.4046, 0.1098, 0.4213, 0.1256, 0.4309, 0.1203, 0.4105, 0.09795, 0.3906, 0.1047, 0.4046, 0.1203, 0.4105, 0.1253, 0.3866, 0.1199, 0.3806, 0.1055, 0.3863, 0.09795, 0.3906, 0.1253, 0.3866, 0.1125, 0.3724, 0.1077, 0.3793, 0.1055, 0.3863, 0.1199, 0.3806, 0.1077, 0.3793, 0.1125, 0.3724, 0.07385, 0.3512, 0.07355, 0.3597, 0.07355, 0.3597, 0.07385, 0.3512, 0.0609, 0.3495, 0.06031, 0.3591, 0.129, 0.3834, 0.1253, 0.3866, 0.1301, 0.3882, 0.1229, 0.3767, 0.1199, 0.3806, 0.1253, 0.3866, 0.129, 0.3834, 0.1125, 0.3724, 0.1199, 0.3806, 0.1229, 0.3767, 0.1157, 0.3688, 0.07385, 0.3512, 0.1125, 0.3724, 0.1157, 0.3688, 0.07433, 0.3461, 0.0609, 0.3495, 0.07385, 0.3512, 0.07433, 0.3461, 0.06114, 0.3442, 0.09757, 0.1581, 0.0973, 0.1603, 0.09475, 0.1637, 0.09233, 0.1581, 0.07325, 0.3649, 0.1042, 0.382, 0.1077, 0.3793, 0.07355, 0.3597, 0.06009, 0.3643, 0.07325, 0.3649, 0.07355, 0.3597, 0.06031, 0.3591, 0.1055, 0.3863, 0.09995, 0.3875, 0.09795, 0.3906, 0.01722, 0.1607, 0.01439, 0.158, 0.01386, 0.1637, 0.09795, 0.3906, 0.09995, 0.3875, 0.07757, 0.3748, 0.07682, 0.3784, 0.07682, 0.3784, 0.07757, 0.3748, 0.06557, 0.3717, 0.06564, 0.3754, 0.06564, 0.3754, 0.06557, 0.3717, 0.04998, 0.3743, 0.0514, 0.3777, 0.0514, 0.3777, 0.04998, 0.3743, 0.02956, 0.3835, 0.03205, 0.3863, 0.03205, 0.3863, 0.02956, 0.3835, 0.01683, 0.4015, 0.01991, 0.4034, 0.02247, 0.1408, 0.01501, 0.1403, 0.01439, 0.158, 0.01722, 0.1607, 0.0153, 0.1297, 0.01501, 0.1403, 0.02247, 0.1408, 0.02228, 0.13, 0.01535, 0.114, 0.0153, 0.1297, 0.02228, 0.13, 0.022, 0.114, 0.01496, 0.09182, 0.01535, 0.114, 0.022, 0.114, 0.02161, 0.09144, 0.01622, 0.07435, 0.01496, 0.09182, 0.02161, 0.09144, 0.0213, 0.07337, 0.1047, 0.4046, 0.09795, 0.3906, 0.09604, 0.3938, 0.4002, 0.2187, 0.3983, 0.2315, 0.3952, 0.2306, 0.07602, 0.3819, 0.09604, 0.3938, 0.09795, 0.3906, 0.07682, 0.3784, 0.0657, 0.3792, 0.07602, 0.3819, 0.07682, 0.3784, 0.06564, 0.3754, 0.05273, 0.3811, 0.0657, 0.3792, 0.06564, 0.3754, 0.0514, 0.3777, 0.03458, 0.3892, 0.05273, 0.3811, 0.0514, 0.3777, 0.03205, 0.3863, 0.02294, 0.4053, 0.03458, 0.3892, 0.03205, 0.3863, 0.01991, 0.4034, 0.3891, 0.2471, 0.3952, 0.2306, 0.3983, 0.2315, 0.3965, 0.2486, 0.4773, 0.0242, 0.4773, 0.01539, 0.4847, 0.01479, 0.4842, 0.02386, 0.4773, 0.03666, 0.4773, 0.0242, 0.4842, 0.02386, 0.484, 0.03682, 0.4773, 0.056, 0.4773, 0.03666, 0.484, 0.03682, 0.4839, 0.05655, 0.4773, 0.07149, 0.4773, 0.056, 0.4839, 0.05655, 0.4823, 0.07239, 0.01445, 0.4241, 0.01642, 0.4245, 0.02294, 0.4053, 0.01991, 0.4034, 0.0156, 0.4406, 0.01642, 0.4245, 0.01445, 0.4241, 0.4607, 0.3259, 0.4768, 0.3285, 0.4784, 0.3236, 0.4617, 0.3236, 0.4607, 0.3259, 0.4617, 0.3236, 0.4463, 0.3236, 0.01245, 0.4238, 0.01445, 0.4241, 0.01991, 0.4034, 0.01683, 0.4015, 0.06469, 0.1464, 0.06229, 0.1465, 0.06229, 0.1262, 0.06746, 0.1261, 0.0156, 0.4406, 0.01445, 0.4241, 0.01245, 0.4238, 0.06245, 0.1637, 0.06229, 0.1465, 0.06469, 0.1464, 0.05513, 0.3425, 0.05519, 0.3634, 0.06031, 0.3591, 0.0609, 0.3495, 0.03691, 0.3396, 0.03359, 0.3588, 0.05519, 0.3634, 0.05513, 0.3425, 0.06009, 0.3643, 0.06031, 0.3591, 0.05519, 0.3634, 0.03809, 0.3703, 0.06009, 0.3643, 0.05519, 0.3634, 0.03359, 0.3588, 0.05513, 0.3425, 0.0609, 0.3495, 0.06114, 0.3442, 0.04501, 0.3327, 0.03691, 0.3396, 0.05513, 0.3425, 0.02756, 0.5665, 0.02767, 0.5492, 0.03147, 0.5492, 0.03141, 0.5665, 0.3179, 0.5454, 0.2823, 0.5457, 0.2906, 0.5539, 0.31, 0.554, 0.3178, 0.5306, 0.2821, 0.5307, 0.2823, 0.5457, 0.3179, 0.5454, 0.3074, 0.5202, 0.2926, 0.5202, 0.2821, 0.5307, 0.3178, 0.5306, 0.3803, 0.4228, 0.3705, 0.4242, 0.3706, 0.4281, 0.02673, 0.5368, 0.03147, 0.5492, 0.02767, 0.5492, 0.1314, 0.5853, 0.1314, 0.5739, 0.1203, 0.5737, 0.1203, 0.5854, 0.1448, 0.5853, 0.1448, 0.5739, 0.1314, 0.5739, 0.1314, 0.5853, 0.5314, 0.5675, 0.5314, 0.5791, 0.5173, 0.579, 0.5173, 0.5676, 0.5314, 0.5675, 0.5445, 0.5675, 0.5445, 0.5791, 0.5314, 0.5791, 0.5738, 0.1228, 0.5738, 0.1088, 0.5854, 0.1088, 0.5854, 0.1228, 0.5738, 0.1088, 0.5738, 0.09554, 0.5854, 0.09554, 0.5854, 0.1088, 0.5917, 0.2559, 0.5808, 0.256, 0.5808, 0.2675, 0.5917, 0.2675, 0.0654, 0.4115, 0.06444, 0.4218, 0.05532, 0.4212, 0.05388, 0.4115, 0.469, 0.5917, 0.4683, 0.5781, 0.4598, 0.5777, 0.4598, 0.5901, 0.3419, 0.1048, 0.3463, 0.1056, 0.3468, 0.1122, 0.3416, 0.1133, 0.3463, 0.1056, 0.3584, 0.1048, 0.3588, 0.1114, 0.3468, 0.1122, 0.7117, 0.7459, 0.7361, 0.7694, 0.7423, 0.7623, 0.716, 0.7409, 0.7361, 0.7694, 0.7433, 0.7758, 0.7496, 0.7687, 0.7423, 0.7623, 0.7433, 0.7758, 0.7495, 0.7812, 0.7556, 0.7742, 0.7496, 0.7687, 0.7495, 0.7812, 0.7499, 0.7881, 0.7626, 0.7738, 0.7556, 0.7742, 0.7499, 0.7881, 0.7668, 0.8033, 0.7797, 0.7888, 0.7626, 0.7738, 0.7898, 0.8237, 0.7954, 0.8174, 0.797, 0.8155, 0.8027, 0.8092, 0.7797, 0.7888, 0.7668, 0.8033, 0.1724, 0.3414, 0.186, 0.3474, 0.1594, 0.3487, 0.183, 0.3608, 0.1637, 0.3618, 0.1594, 0.3487, 0.186, 0.3474, 0.1646, 0.3792, 0.1637, 0.3618, 0.183, 0.3608, 0.1839, 0.3782, 0.1646, 0.3792, 0.1839, 0.3782, 0.1801, 0.3906, 0.1696, 0.3911, 0.1801, 0.3906, 0.1757, 0.4076, 0.1696, 0.3911, 0.348, 0.5519, 0.3604, 0.551, 0.3604, 0.5627, 0.348, 0.5618, 0.1472, 0.546, 0.17, 0.5477, 0.17, 0.5378, 0.1472, 0.5394, 0.1348, 0.546, 0.1472, 0.546, 0.1472, 0.5394, 0.1348, 0.5395, 0.5791, 0.4059, 0.5777, 0.4312, 0.5712, 0.4312, 0.5698, 0.4059, 0.1007, 0.1932, 0.1036, 0.1941, 0.1038, 0.2034, 0.1009, 0.2044, 0.08096, 0.1991, 0.1007, 0.1932, 0.1009, 0.2044, 0.3178, 0.04474, 0.3179, 0.04721, 0.2598, 0.04718, 0.2598, 0.04474, 0.2406, 0.0472, 0.2406, 0.04471, 0.2598, 0.04474, 0.2598, 0.04718, 0.1156, 0.04718, 0.1156, 0.04474, 0.2406, 0.04471, 0.2406, 0.0472, 0.5152, 0.01309, 0.554, 0.01309, 0.5358, 0.02024, 0.5334, 0.02024, 0.5026, 0.1542, 0.5027, 0.1274, 0.5413, 0.1274, 0.5414, 0.1542, 0.5026, 0.101, 0.5414, 0.101, 0.5413, 0.1274, 0.5027, 0.1274, 0.1622, 0.5099, 0.1622, 0.4712, 0.1355, 0.4712, 0.1355, 0.5099, 0.1622, 0.5099, 0.1888, 0.5099, 0.1888, 0.4712, 0.1622, 0.4712, 0.5089, 0.3245, 0.5089, 0.3509, 0.5476, 0.3509, 0.5477, 0.3245, 0.5089, 0.3777, 0.5477, 0.3777, 0.5476, 0.3509, 0.5089, 0.3509, 0.5152, 0.0661, 0.5334, 0.05895, 0.5358, 0.05895, 0.554, 0.0661, 0.3924, 0.1809, 0.4054, 0.1882, 0.3788, 0.1869, 0.3818, 0.2003, 0.3788, 0.1869, 0.4054, 0.1882, 0.4011, 0.2013, 0.3847, 0.2301, 0.3952, 0.2306, 0.3891, 0.2471, 0.3847, 0.2301, 0.3809, 0.2177, 0.4002, 0.2187, 0.3952, 0.2306, 0.3818, 0.2003, 0.4011, 0.2013, 0.4002, 0.2187, 0.3809, 0.2177, 0.02247, 0.1408, 0.01722, 0.1607, 0.02841, 0.1605, 0.02841, 0.1605, 0.01722, 0.1607, 0.01819, 0.1636, 0.02753, 0.1634, 0.5854, 0.3462, 0.5761, 0.3462, 0.5775, 0.3209, 0.584, 0.3209, 0.1348, 0.2312, 0.1348, 0.2247, 0.1472, 0.2247, 0.1472, 0.2313, 0.1472, 0.2313, 0.1472, 0.2247, 0.17, 0.2231, 0.17, 0.2329, 0.01688, 0.5368, 0.02673, 0.5368, 0.02767, 0.5492, 0.01594, 0.5492, 0.1849, 0.5916, 0.1738, 0.5917, 0.1738, 0.58, 0.1849, 0.5801, 0.1983, 0.5915, 0.1849, 0.5916, 0.1849, 0.5801, 0.1983, 0.5802, 0.4212, 0.5665, 0.4071, 0.5664, 0.4071, 0.555, 0.4212, 0.555, 0.4212, 0.5665, 0.4212, 0.555, 0.4344, 0.5549, 0.4344, 0.5665, 0.5738, 0.2126, 0.5738, 0.2266, 0.5854, 0.2266, 0.5854, 0.2126, 0.5738, 0.2126, 0.5854, 0.2126, 0.5854, 0.1994, 0.5738, 0.1994, 0.2881, 0.5801, 0.2881, 0.5917, 0.299, 0.5917, 0.299, 0.5802, 0.3705, 0.4127, 0.3705, 0.4242, 0.3803, 0.4228, 0.3808, 0.4137, 0.5826, 0.02833, 0.5917, 0.02668, 0.5917, 0.01434, 0.5833, 0.01474, 0.577, 0.1696, 0.5854, 0.17, 0.5843, 0.1648, 0.5778, 0.1652, 0.5778, 0.1652, 0.5843, 0.1648, 0.5835, 0.1527, 0.577, 0.1532, 0.9112, 0.9228, 0.9156, 0.9178, 0.8912, 0.8943, 0.8849, 0.9014, 0.8849, 0.9014, 0.8912, 0.8943, 0.884, 0.8879, 0.8777, 0.895, 0.8777, 0.895, 0.884, 0.8879, 0.8778, 0.8825, 0.8716, 0.8895, 0.8716, 0.8895, 0.8778, 0.8825, 0.8774, 0.8756, 0.8647, 0.8899, 0.8647, 0.8899, 0.8774, 0.8756, 0.8604, 0.8604, 0.8475, 0.8749, 0.8245, 0.8545, 0.8475, 0.8749, 0.8604, 0.8604, 0.8374, 0.84, 0.8318, 0.8464, 0.8301, 0.8482, 0.2706, 0.01319, 0.2126, 0.01318, 0.2126, 0.01562, 0.2707, 0.01574, 0.1934, 0.01565, 0.2126, 0.01562, 0.2126, 0.01318, 0.1934, 0.01316, 0.0684, 0.01562, 0.1934, 0.01565, 0.1934, 0.01316, 0.0684, 0.01318])
me_bsurfacemesh.materials.append(mat_crabswordmt)
me_bsurfacemesh.update()

# ---- objects
ob_crabsword = bpy.data.objects.new('CrabSword', me_bsurfacemesh)

# ---- transforms, parenting, visibility, modifiers, constraints
ob_crabsword.location = (0.0, 0.0, 0.0)
ob_crabsword.display_type = 'SOLID'
ob_crabsword.show_all_edges = True

# ---- collection membership
col_collection.objects.link(ob_crabsword)

# ---- scene / render settings (as saved in the file)
scene.frame_start = 1; scene.frame_end = 250; scene.frame_set(1)
scene.render.engine = 'BLENDER_EEVEE_NEXT'
bpy.context.view_layer.update()

# ---- added for rendering (the .blend has no active camera): camera
cam_auto = bpy.data.cameras.new('AutoCamera')
cam_auto.lens = 50.0
cam_auto.sensor_width = 36.0
cam_auto.clip_end = 1000.0
ob_auto_camera = bpy.data.objects.new('AutoCamera', cam_auto)
scene.collection.objects.link(ob_auto_camera)
ob_auto_camera.location = (12.605, -15.126, 16.4215)
ob_auto_camera.rotation_euler = (1.09748, -7.21219e-08, 0.694738)
scene.camera = ob_auto_camera
bpy.context.view_layer.update()
